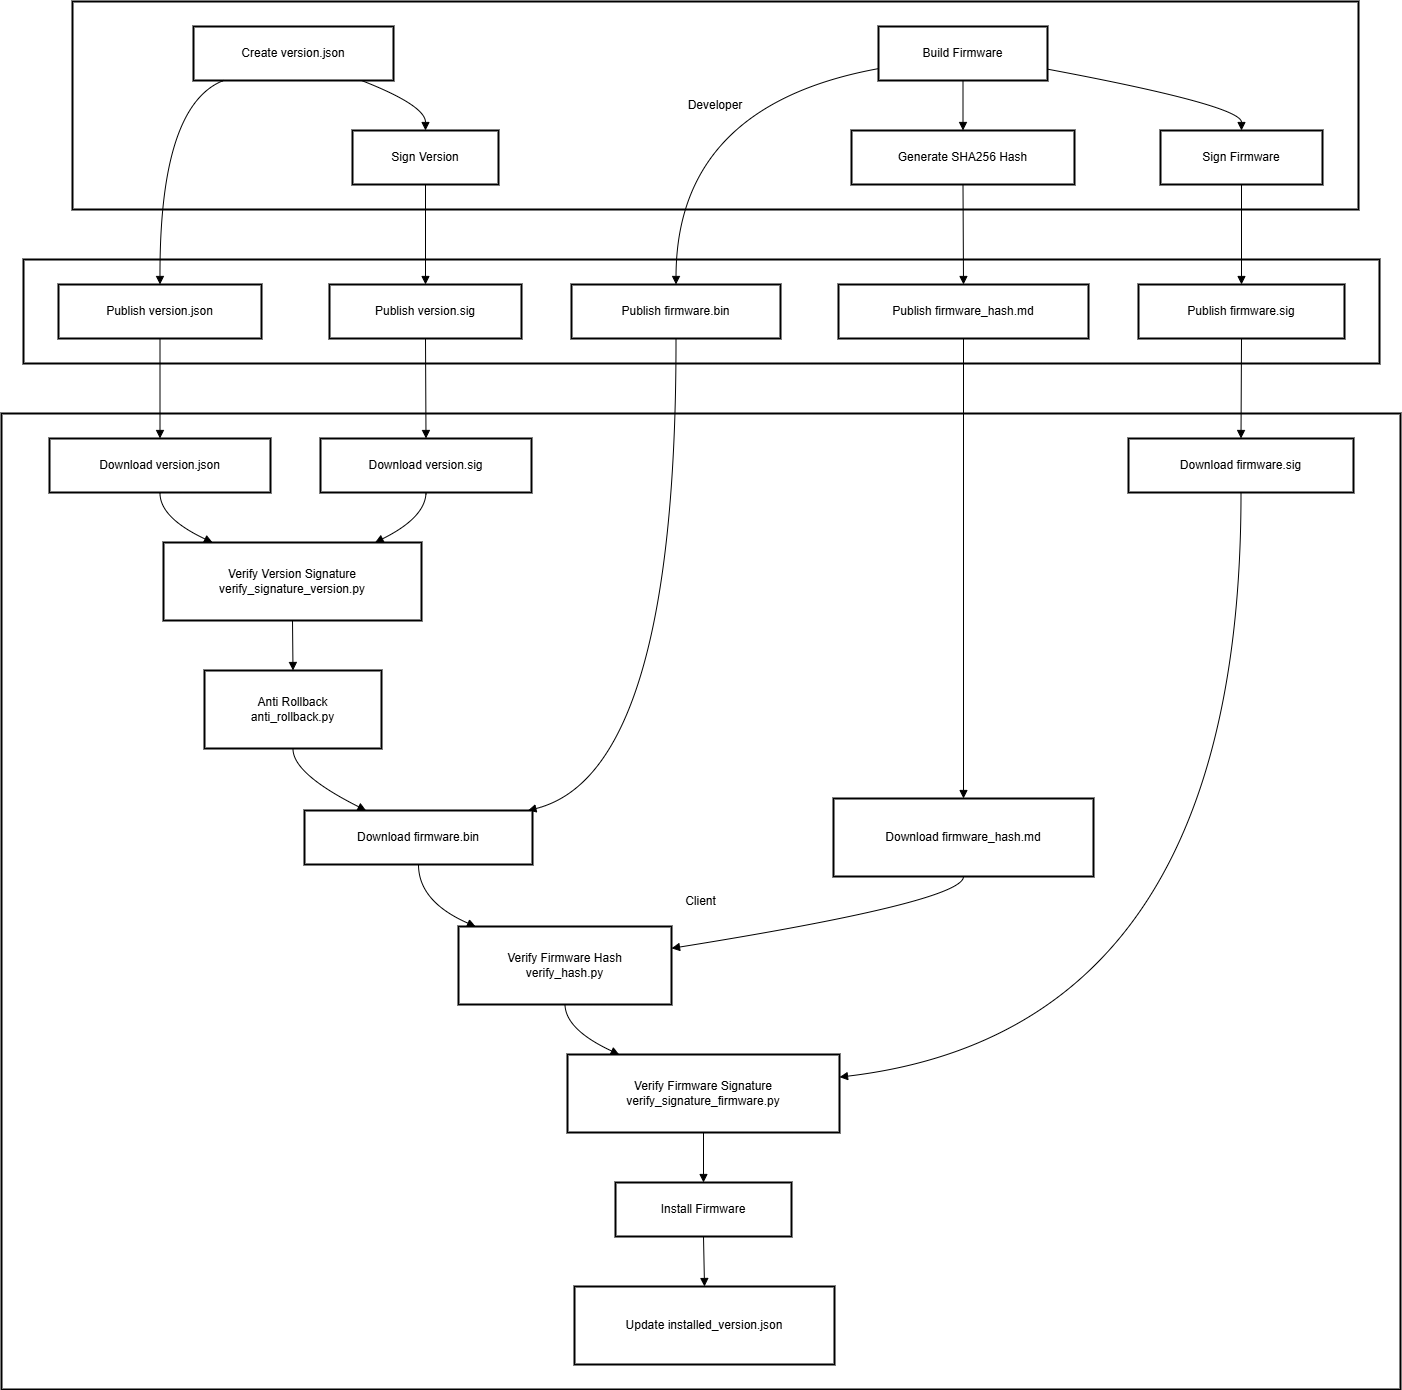

The diagram above was exported from draw.io. Its source (the exported page's mxGraphModel, read from the mxfile embedded in the PNG):
<mxGraphModel dx="2316" dy="1391" grid="1" gridSize="10" guides="1" tooltips="1" connect="1" arrows="1" fold="1" page="1" pageScale="1" pageWidth="1100" pageHeight="850" math="0" shadow="0">
  <root>
    <mxCell id="0" />
    <mxCell id="1" parent="0" />
    <mxCell id="WBe3L6WcHlwMP31uGCnB-1" value="Client" style="whiteSpace=wrap;strokeWidth=2;" parent="1" vertex="1">
      <mxGeometry x="20" y="432" width="1399" height="976" as="geometry" />
    </mxCell>
    <mxCell id="WBe3L6WcHlwMP31uGCnB-2" value="OTA Server" style="whiteSpace=wrap;strokeWidth=2;" parent="1" vertex="1">
      <mxGeometry x="42" y="278" width="1356" height="104" as="geometry" />
    </mxCell>
    <mxCell id="WBe3L6WcHlwMP31uGCnB-3" value="Developer" style="whiteSpace=wrap;strokeWidth=2;" parent="1" vertex="1">
      <mxGeometry x="91" y="20" width="1286" height="208" as="geometry" />
    </mxCell>
    <mxCell id="WBe3L6WcHlwMP31uGCnB-4" value="Build Firmware" style="whiteSpace=wrap;strokeWidth=2;" parent="1" vertex="1">
      <mxGeometry x="897" y="45" width="169" height="54" as="geometry" />
    </mxCell>
    <mxCell id="WBe3L6WcHlwMP31uGCnB-5" value="Create version.json" style="whiteSpace=wrap;strokeWidth=2;" parent="1" vertex="1">
      <mxGeometry x="212" y="45" width="200" height="54" as="geometry" />
    </mxCell>
    <mxCell id="WBe3L6WcHlwMP31uGCnB-6" value="Generate SHA256 Hash" style="whiteSpace=wrap;strokeWidth=2;" parent="1" vertex="1">
      <mxGeometry x="870" y="149" width="223" height="54" as="geometry" />
    </mxCell>
    <mxCell id="WBe3L6WcHlwMP31uGCnB-7" value="Sign Firmware" style="whiteSpace=wrap;strokeWidth=2;" parent="1" vertex="1">
      <mxGeometry x="1179" y="149" width="162" height="54" as="geometry" />
    </mxCell>
    <mxCell id="WBe3L6WcHlwMP31uGCnB-8" value="Sign Version" style="whiteSpace=wrap;strokeWidth=2;" parent="1" vertex="1">
      <mxGeometry x="371" y="149" width="146" height="54" as="geometry" />
    </mxCell>
    <mxCell id="WBe3L6WcHlwMP31uGCnB-9" value="Publish firmware.bin" style="whiteSpace=wrap;strokeWidth=2;" parent="1" vertex="1">
      <mxGeometry x="590" y="303" width="209" height="54" as="geometry" />
    </mxCell>
    <mxCell id="WBe3L6WcHlwMP31uGCnB-10" value="Publish firmware_hash.md" style="whiteSpace=wrap;strokeWidth=2;" parent="1" vertex="1">
      <mxGeometry x="857" y="303" width="250" height="54" as="geometry" />
    </mxCell>
    <mxCell id="WBe3L6WcHlwMP31uGCnB-11" value="Publish firmware.sig" style="whiteSpace=wrap;strokeWidth=2;" parent="1" vertex="1">
      <mxGeometry x="1157" y="303" width="206" height="54" as="geometry" />
    </mxCell>
    <mxCell id="WBe3L6WcHlwMP31uGCnB-12" value="Publish version.json" style="whiteSpace=wrap;strokeWidth=2;" parent="1" vertex="1">
      <mxGeometry x="77" y="303" width="203" height="54" as="geometry" />
    </mxCell>
    <mxCell id="WBe3L6WcHlwMP31uGCnB-13" value="Publish version.sig" style="whiteSpace=wrap;strokeWidth=2;" parent="1" vertex="1">
      <mxGeometry x="348" y="303" width="192" height="54" as="geometry" />
    </mxCell>
    <mxCell id="WBe3L6WcHlwMP31uGCnB-14" value="Download version.json" style="whiteSpace=wrap;strokeWidth=2;" parent="1" vertex="1">
      <mxGeometry x="68" y="457" width="221" height="54" as="geometry" />
    </mxCell>
    <mxCell id="WBe3L6WcHlwMP31uGCnB-15" value="Download version.sig" style="whiteSpace=wrap;strokeWidth=2;" parent="1" vertex="1">
      <mxGeometry x="339" y="457" width="211" height="54" as="geometry" />
    </mxCell>
    <mxCell id="WBe3L6WcHlwMP31uGCnB-16" value="Verify Version Signature&#10;verify_signature_version.py" style="whiteSpace=wrap;strokeWidth=2;" parent="1" vertex="1">
      <mxGeometry x="182" y="561" width="258" height="78" as="geometry" />
    </mxCell>
    <mxCell id="WBe3L6WcHlwMP31uGCnB-17" value="Anti Rollback&#10;anti_rollback.py" style="whiteSpace=wrap;strokeWidth=2;" parent="1" vertex="1">
      <mxGeometry x="223" y="689" width="177" height="78" as="geometry" />
    </mxCell>
    <mxCell id="WBe3L6WcHlwMP31uGCnB-18" value="Download firmware.bin" style="whiteSpace=wrap;strokeWidth=2;" parent="1" vertex="1">
      <mxGeometry x="323" y="829" width="228" height="54" as="geometry" />
    </mxCell>
    <mxCell id="WBe3L6WcHlwMP31uGCnB-19" value="Download firmware_hash.md" style="whiteSpace=wrap;strokeWidth=2;" parent="1" vertex="1">
      <mxGeometry x="852" y="817" width="260" height="78" as="geometry" />
    </mxCell>
    <mxCell id="WBe3L6WcHlwMP31uGCnB-20" value="Download firmware.sig" style="whiteSpace=wrap;strokeWidth=2;" parent="1" vertex="1">
      <mxGeometry x="1147" y="457" width="225" height="54" as="geometry" />
    </mxCell>
    <mxCell id="WBe3L6WcHlwMP31uGCnB-21" value="Verify Firmware Hash&#10;verify_hash.py" style="whiteSpace=wrap;strokeWidth=2;" parent="1" vertex="1">
      <mxGeometry x="477" y="945" width="213" height="78" as="geometry" />
    </mxCell>
    <mxCell id="WBe3L6WcHlwMP31uGCnB-22" value="Verify Firmware Signature&#10;verify_signature_firmware.py" style="whiteSpace=wrap;strokeWidth=2;" parent="1" vertex="1">
      <mxGeometry x="586" y="1073" width="272" height="78" as="geometry" />
    </mxCell>
    <mxCell id="WBe3L6WcHlwMP31uGCnB-23" value="Install Firmware" style="whiteSpace=wrap;strokeWidth=2;" parent="1" vertex="1">
      <mxGeometry x="634" y="1201" width="176" height="54" as="geometry" />
    </mxCell>
    <mxCell id="WBe3L6WcHlwMP31uGCnB-24" value="Update installed_version.json" style="whiteSpace=wrap;strokeWidth=2;" parent="1" vertex="1">
      <mxGeometry x="593" y="1305" width="260" height="78" as="geometry" />
    </mxCell>
    <mxCell id="WBe3L6WcHlwMP31uGCnB-25" value="" style="curved=1;startArrow=none;endArrow=block;exitX=0.5;exitY=1;entryX=0.5;entryY=0;rounded=0;" parent="1" source="WBe3L6WcHlwMP31uGCnB-4" target="WBe3L6WcHlwMP31uGCnB-6" edge="1">
      <mxGeometry relative="1" as="geometry">
        <Array as="points" />
      </mxGeometry>
    </mxCell>
    <mxCell id="WBe3L6WcHlwMP31uGCnB-26" value="" style="curved=1;startArrow=none;endArrow=block;exitX=1;exitY=0.79;entryX=0.5;entryY=0;rounded=0;" parent="1" source="WBe3L6WcHlwMP31uGCnB-4" target="WBe3L6WcHlwMP31uGCnB-7" edge="1">
      <mxGeometry relative="1" as="geometry">
        <Array as="points">
          <mxPoint x="1260" y="124" />
        </Array>
      </mxGeometry>
    </mxCell>
    <mxCell id="WBe3L6WcHlwMP31uGCnB-27" value="" style="curved=1;startArrow=none;endArrow=block;exitX=0.84;exitY=1;entryX=0.5;entryY=0;rounded=0;" parent="1" source="WBe3L6WcHlwMP31uGCnB-5" target="WBe3L6WcHlwMP31uGCnB-8" edge="1">
      <mxGeometry relative="1" as="geometry">
        <Array as="points">
          <mxPoint x="444" y="124" />
        </Array>
      </mxGeometry>
    </mxCell>
    <mxCell id="WBe3L6WcHlwMP31uGCnB-28" value="" style="curved=1;startArrow=none;endArrow=block;exitX=0;exitY=0.78;entryX=0.5;entryY=0;rounded=0;" parent="1" source="WBe3L6WcHlwMP31uGCnB-4" target="WBe3L6WcHlwMP31uGCnB-9" edge="1">
      <mxGeometry relative="1" as="geometry">
        <Array as="points">
          <mxPoint x="695" y="124" />
        </Array>
      </mxGeometry>
    </mxCell>
    <mxCell id="WBe3L6WcHlwMP31uGCnB-29" value="" style="curved=1;startArrow=none;endArrow=block;exitX=0.5;exitY=1;entryX=0.5;entryY=0;rounded=0;" parent="1" source="WBe3L6WcHlwMP31uGCnB-6" target="WBe3L6WcHlwMP31uGCnB-10" edge="1">
      <mxGeometry relative="1" as="geometry">
        <Array as="points" />
      </mxGeometry>
    </mxCell>
    <mxCell id="WBe3L6WcHlwMP31uGCnB-30" value="" style="curved=1;startArrow=none;endArrow=block;exitX=0.5;exitY=1;entryX=0.5;entryY=0;rounded=0;" parent="1" source="WBe3L6WcHlwMP31uGCnB-7" target="WBe3L6WcHlwMP31uGCnB-11" edge="1">
      <mxGeometry relative="1" as="geometry">
        <Array as="points" />
      </mxGeometry>
    </mxCell>
    <mxCell id="WBe3L6WcHlwMP31uGCnB-31" value="" style="curved=1;startArrow=none;endArrow=block;exitX=0.15;exitY=1;entryX=0.5;entryY=0;rounded=0;" parent="1" source="WBe3L6WcHlwMP31uGCnB-5" target="WBe3L6WcHlwMP31uGCnB-12" edge="1">
      <mxGeometry relative="1" as="geometry">
        <Array as="points">
          <mxPoint x="178" y="124" />
        </Array>
      </mxGeometry>
    </mxCell>
    <mxCell id="WBe3L6WcHlwMP31uGCnB-32" value="" style="curved=1;startArrow=none;endArrow=block;exitX=0.5;exitY=1;entryX=0.5;entryY=0;rounded=0;" parent="1" source="WBe3L6WcHlwMP31uGCnB-8" target="WBe3L6WcHlwMP31uGCnB-13" edge="1">
      <mxGeometry relative="1" as="geometry">
        <Array as="points" />
      </mxGeometry>
    </mxCell>
    <mxCell id="WBe3L6WcHlwMP31uGCnB-33" value="" style="curved=1;startArrow=none;endArrow=block;exitX=0.5;exitY=1;entryX=0.5;entryY=0;rounded=0;" parent="1" source="WBe3L6WcHlwMP31uGCnB-12" target="WBe3L6WcHlwMP31uGCnB-14" edge="1">
      <mxGeometry relative="1" as="geometry">
        <Array as="points" />
      </mxGeometry>
    </mxCell>
    <mxCell id="WBe3L6WcHlwMP31uGCnB-34" value="" style="curved=1;startArrow=none;endArrow=block;exitX=0.5;exitY=1;entryX=0.5;entryY=0;rounded=0;" parent="1" source="WBe3L6WcHlwMP31uGCnB-13" target="WBe3L6WcHlwMP31uGCnB-15" edge="1">
      <mxGeometry relative="1" as="geometry">
        <Array as="points" />
      </mxGeometry>
    </mxCell>
    <mxCell id="WBe3L6WcHlwMP31uGCnB-35" value="" style="curved=1;startArrow=none;endArrow=block;exitX=0.5;exitY=1;entryX=0.19;entryY=0;rounded=0;" parent="1" source="WBe3L6WcHlwMP31uGCnB-14" target="WBe3L6WcHlwMP31uGCnB-16" edge="1">
      <mxGeometry relative="1" as="geometry">
        <Array as="points">
          <mxPoint x="178" y="536" />
        </Array>
      </mxGeometry>
    </mxCell>
    <mxCell id="WBe3L6WcHlwMP31uGCnB-36" value="" style="curved=1;startArrow=none;endArrow=block;exitX=0.5;exitY=1;entryX=0.82;entryY=0;rounded=0;" parent="1" source="WBe3L6WcHlwMP31uGCnB-15" target="WBe3L6WcHlwMP31uGCnB-16" edge="1">
      <mxGeometry relative="1" as="geometry">
        <Array as="points">
          <mxPoint x="444" y="536" />
        </Array>
      </mxGeometry>
    </mxCell>
    <mxCell id="WBe3L6WcHlwMP31uGCnB-37" value="" style="curved=1;startArrow=none;endArrow=block;exitX=0.5;exitY=1;entryX=0.5;entryY=0;rounded=0;" parent="1" source="WBe3L6WcHlwMP31uGCnB-16" target="WBe3L6WcHlwMP31uGCnB-17" edge="1">
      <mxGeometry relative="1" as="geometry">
        <Array as="points" />
      </mxGeometry>
    </mxCell>
    <mxCell id="WBe3L6WcHlwMP31uGCnB-38" value="" style="curved=1;startArrow=none;endArrow=block;exitX=0.5;exitY=1;entryX=0.27;entryY=0;rounded=0;" parent="1" source="WBe3L6WcHlwMP31uGCnB-17" target="WBe3L6WcHlwMP31uGCnB-18" edge="1">
      <mxGeometry relative="1" as="geometry">
        <Array as="points">
          <mxPoint x="311" y="792" />
        </Array>
      </mxGeometry>
    </mxCell>
    <mxCell id="WBe3L6WcHlwMP31uGCnB-39" value="" style="curved=1;startArrow=none;endArrow=block;exitX=0.5;exitY=1;entryX=0.98;entryY=0;rounded=0;" parent="1" source="WBe3L6WcHlwMP31uGCnB-9" target="WBe3L6WcHlwMP31uGCnB-18" edge="1">
      <mxGeometry relative="1" as="geometry">
        <Array as="points">
          <mxPoint x="695" y="792" />
        </Array>
      </mxGeometry>
    </mxCell>
    <mxCell id="WBe3L6WcHlwMP31uGCnB-40" value="" style="curved=1;startArrow=none;endArrow=block;exitX=0.5;exitY=1;entryX=0.5;entryY=0;rounded=0;" parent="1" source="WBe3L6WcHlwMP31uGCnB-10" target="WBe3L6WcHlwMP31uGCnB-19" edge="1">
      <mxGeometry relative="1" as="geometry">
        <Array as="points" />
      </mxGeometry>
    </mxCell>
    <mxCell id="WBe3L6WcHlwMP31uGCnB-41" value="" style="curved=1;startArrow=none;endArrow=block;exitX=0.5;exitY=1;entryX=0.5;entryY=0;rounded=0;" parent="1" source="WBe3L6WcHlwMP31uGCnB-11" target="WBe3L6WcHlwMP31uGCnB-20" edge="1">
      <mxGeometry relative="1" as="geometry">
        <Array as="points" />
      </mxGeometry>
    </mxCell>
    <mxCell id="WBe3L6WcHlwMP31uGCnB-42" value="" style="curved=1;startArrow=none;endArrow=block;exitX=0.5;exitY=1;entryX=0.08;entryY=0;rounded=0;" parent="1" source="WBe3L6WcHlwMP31uGCnB-18" target="WBe3L6WcHlwMP31uGCnB-21" edge="1">
      <mxGeometry relative="1" as="geometry">
        <Array as="points">
          <mxPoint x="437" y="920" />
        </Array>
      </mxGeometry>
    </mxCell>
    <mxCell id="WBe3L6WcHlwMP31uGCnB-43" value="" style="curved=1;startArrow=none;endArrow=block;exitX=0.5;exitY=1;entryX=1;entryY=0.28;rounded=0;" parent="1" source="WBe3L6WcHlwMP31uGCnB-19" target="WBe3L6WcHlwMP31uGCnB-21" edge="1">
      <mxGeometry relative="1" as="geometry">
        <Array as="points">
          <mxPoint x="982" y="920" />
        </Array>
      </mxGeometry>
    </mxCell>
    <mxCell id="WBe3L6WcHlwMP31uGCnB-44" value="" style="curved=1;startArrow=none;endArrow=block;exitX=0.5;exitY=1;entryX=0.19;entryY=0;rounded=0;" parent="1" source="WBe3L6WcHlwMP31uGCnB-21" target="WBe3L6WcHlwMP31uGCnB-22" edge="1">
      <mxGeometry relative="1" as="geometry">
        <Array as="points">
          <mxPoint x="584" y="1048" />
        </Array>
      </mxGeometry>
    </mxCell>
    <mxCell id="WBe3L6WcHlwMP31uGCnB-45" value="" style="curved=1;startArrow=none;endArrow=block;exitX=0.5;exitY=1;entryX=1;entryY=0.29;rounded=0;" parent="1" source="WBe3L6WcHlwMP31uGCnB-20" target="WBe3L6WcHlwMP31uGCnB-22" edge="1">
      <mxGeometry relative="1" as="geometry">
        <Array as="points">
          <mxPoint x="1260" y="1048" />
        </Array>
      </mxGeometry>
    </mxCell>
    <mxCell id="WBe3L6WcHlwMP31uGCnB-46" value="" style="curved=1;startArrow=none;endArrow=block;exitX=0.5;exitY=1;entryX=0.5;entryY=0;rounded=0;" parent="1" source="WBe3L6WcHlwMP31uGCnB-22" target="WBe3L6WcHlwMP31uGCnB-23" edge="1">
      <mxGeometry relative="1" as="geometry">
        <Array as="points" />
      </mxGeometry>
    </mxCell>
    <mxCell id="WBe3L6WcHlwMP31uGCnB-47" value="" style="curved=1;startArrow=none;endArrow=block;exitX=0.5;exitY=1;entryX=0.5;entryY=0;rounded=0;" parent="1" source="WBe3L6WcHlwMP31uGCnB-23" target="WBe3L6WcHlwMP31uGCnB-24" edge="1">
      <mxGeometry relative="1" as="geometry">
        <Array as="points" />
      </mxGeometry>
    </mxCell>
  </root>
</mxGraphModel>